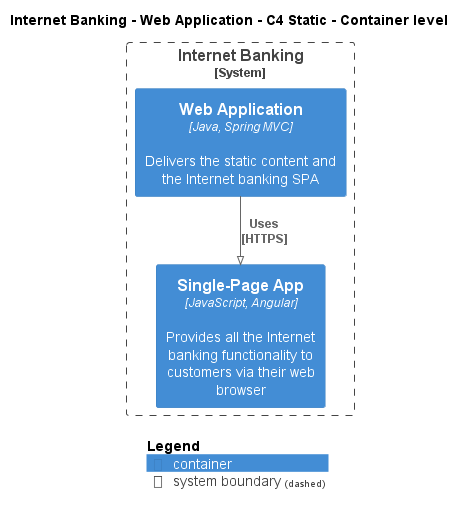

The diagram above was rendered by PlantUML. Its source (embedded in the PNG):
@startuml
!pragma layout smetana
!include ..\..\..\..\..\.c4s\C4_Container.puml

AddElementTag("c4interflow:lifecycle:new", $bgColor=green, $fontColor=#ffffff, $borderColor=green, $shadowing="False")
AddElementTag("c4interflow:lifecycle:changed", $bgColor=orange, $fontColor=#ffffff, $borderColor=orange, $shadowing="False")
AddElementTag("c4interflow:lifecycle:removed", $bgColor=red, $fontColor=#ffffff, $borderColor=red, $shadowing="False")

AddRelTag("c4interflow:lifecycle:new", $textColor=green, $lineColor=green)
AddRelTag("c4interflow:lifecycle:changed", $textColor=orange, $lineColor=orange)
AddRelTag("c4interflow:lifecycle:removed", $textColor=red, $lineColor=red)

SHOW_PERSON_PORTRAIT()
LAYOUT_TOP_DOWN()

skinparam linetype polyline

title Internet Banking - Web Application - C4 Static - Container level


System_Boundary(BigBankPlc.SoftwareSystems.InternetBanking, "Internet Banking") {
    Container(BigBankPlc.SoftwareSystems.InternetBanking.Containers.WebApplication, "Web Application", "Java, Spring MVC", "Delivers the static content and the Internet banking SPA")
    Container(BigBankPlc.SoftwareSystems.InternetBanking.Containers.SinglePageApp, "Single-Page App", "JavaScript, Angular", "Provides all the Internet banking functionality to customers via their web browser")
}

Rel(BigBankPlc.SoftwareSystems.InternetBanking.Containers.WebApplication, BigBankPlc.SoftwareSystems.InternetBanking.Containers.SinglePageApp, "Uses\n[HTTPS]", $tags='protocol:https')


SHOW_LEGEND()
@enduml